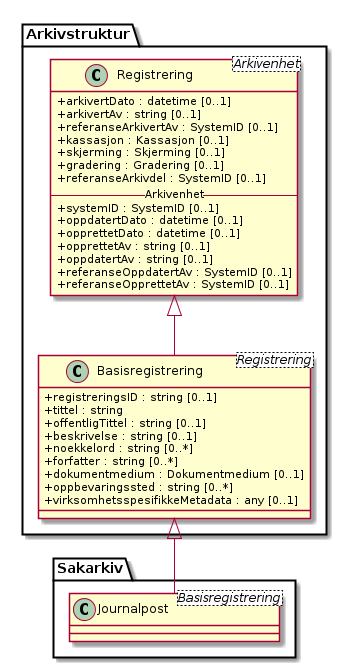

The diagram above was rendered by PlantUML. Its source (embedded in the PNG):
@startuml
skinparam classAttributeIconSize 0

class Arkivstruktur.Registrering <Arkivenhet> {
  +arkivertDato : datetime [0..1]
  +arkivertAv : string [0..1]
  +referanseArkivertAv : SystemID [0..1]
  +kassasjon : Kassasjon [0..1]
  +skjerming : Skjerming [0..1]
  +gradering : Gradering [0..1]
  +referanseArkivdel : SystemID [0..1]
  -- Arkivenhet --
  +systemID : SystemID [0..1]
  +oppdatertDato : datetime [0..1]
  +opprettetDato : datetime [0..1]
  +opprettetAv : string [0..1]
  +oppdatertAv : string [0..1]
  +referanseOppdatertAv : SystemID [0..1]
  +referanseOpprettetAv : SystemID [0..1]
}

class Arkivstruktur.Basisregistrering <Registrering> {
  +registreringsID : string [0..1]
  +tittel : string
  +offentligTittel : string [0..1]
  +beskrivelse : string [0..1]
  +noekkelord : string [0..*]
  +forfatter : string [0..*]
  +dokumentmedium : Dokumentmedium [0..1]
  +oppbevaringssted : string [0..*]
  +virksomhetsspesifikkeMetadata : any [0..1]
}

class Sakarkiv.Journalpost <Basisregistrering>

Arkivstruktur.Registrering <|-- Arkivstruktur.Basisregistrering
Arkivstruktur.Basisregistrering <|-- Sakarkiv.Journalpost

@enduml